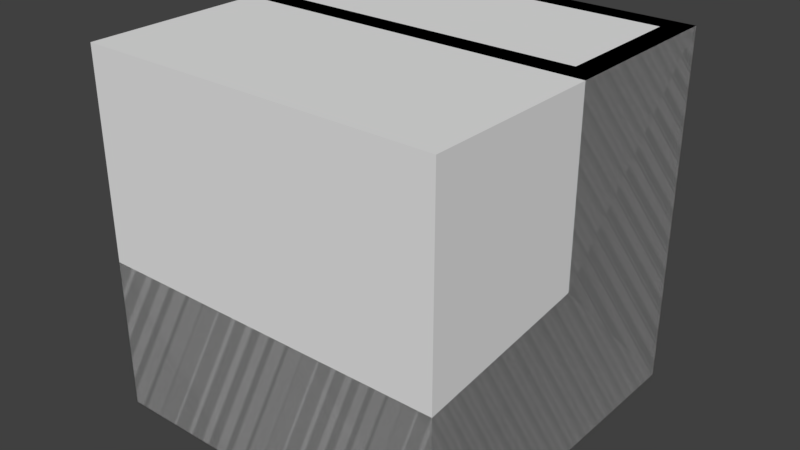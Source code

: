 # Source: OreRefinery.blend  (saved by Blender 2.79.0; exported with 4.5.12 LTS)
import bpy
from mathutils import Matrix  # noqa: F401  (used for matrix-valued properties, if any)

bpy.ops.wm.read_factory_settings(use_empty=True)
scene = bpy.context.scene
scene.name = 'Scene'

# ---- collections
col_collection_1 = bpy.data.collections.new('Collection 1'); scene.collection.children.link(col_collection_1)

# ---- materials (node trees are filled in below, after node groups)
mat_blank = bpy.data.materials.new('blank')
mat_blank.alpha_threshold = 0.0
mat_blank.use_transparent_shadow = False
mat_blank.diffuse_color = (0.3506, 0.3506, 0.3506, 1.0)
mat_blank.roughness = 0.5
mat_black = bpy.data.materials.new('black')
mat_black.alpha_threshold = 0.0
mat_black.use_transparent_shadow = False
mat_black.diffuse_color = (0.0, 0.0, 0.0, 1.0)
mat_black.roughness = 0.5
mat_red = bpy.data.materials.new('red')
mat_red.alpha_threshold = 0.0
mat_red.use_transparent_shadow = False
mat_red.diffuse_color = (1.0, 0.0, 0.0, 1.0)
mat_red.roughness = 0.5

# ---- material node trees

# ---- world
world_world = bpy.data.worlds.new('World'); scene.world = world_world
world_world.color = (0.05088, 0.05088, 0.05088)
world_world.use_sun_shadow = False
world_world.sun_shadow_jitter_overblur = 0.0
world_world.cycles.sampling_method = 'MANUAL'

# ---- meshes
me_bounds = bpy.data.meshes.new('bounds')
me_bounds.from_pydata([(-2.0, -2.0, -2.0), (-2.0, -2.0, 2.0), (-2.0, 2.0, -2.0), (-2.0, 2.0, 2.0), (2.0, -2.0, -2.0), (2.0, -2.0, 2.0), (2.0, 2.0, -2.0), (2.0, 2.0, 2.0)], [], [(0, 1, 3, 2), (2, 3, 7, 6), (6, 7, 5, 4), (4, 5, 1, 0), (2, 6, 4, 0), (7, 3, 1, 5)])
me_bounds.use_remesh_preserve_volume = False
me_bounds.use_remesh_preserve_attributes = False
me_bounds.use_mirror_vertex_groups = False
me_bounds.update()
me_cube = bpy.data.meshes.new('Cube')
me_cube.from_pydata([(-1.0, -1.0, -0.75), (-1.0, -1.0, 0.75), (-1.0, 1.0, 0.75), (-1.0, 1.0, -0.75), (1.0, 1.0, -0.75), (1.0, -1.0, -0.75), (1.0, -1.0, 0.75), (0.5, -1.0, 0.75), (0.5, -1.0, -0.25), (-0.5, -1.0, -0.25), (-0.5, -1.0, 0.75), (-0.5, 1.0, 0.75), (-0.5, 1.0, -0.25), (0.5, 1.0, -0.25), (0.5, 1.0, 0.75), (1.0, 1.0, 0.75), (-2.0, -2.0, -2.8), (-1.55, -1.55, 0.8), (-1.55, -0.45, 0.8), (-1.75, 0.25, -0.8391), (-1.75, 1.75, -1.089), (-2.0, 2.0, -2.8), (2.0, 2.0, -2.8), (2.0, -2.0, -2.8), (1.55, -1.55, 0.8), (1.55, -0.45, 0.8), (1.75, 1.75, -1.089), (1.75, 0.25, -0.8391), (-2.0, -2.0, 1.2), (-1.05, -0.2, 0.4969), (2.0, -2.0, 1.2), (1.05, -0.2, 0.4969), (-1.75, -1.75, 1.2), (-1.75, -0.25, 1.2), (1.75, -1.75, 1.2), (1.75, -0.25, 1.2), (2.0, 2.0, -1.089), (1.05, -0.2, -0.136), (-1.05, -0.2, -0.136), (-2.0, 2.0, -1.089), (1.75, 1.75, -1.639), (1.75, 0.25, -1.639), (-1.75, 0.25, -1.639), (-1.75, 1.75, -1.639), (1.7, -0.2, -0.396), (1.7, -0.2, 0.7569), (-1.7, -0.2, 0.7569), (-1.7, -0.2, -0.396), (0.75, -0.2, -0.3391), (0.75, -0.2, 0.7), (-0.75, -0.2, 0.7), (-0.75, -0.2, -0.3391), (2.0, 0.0, -0.8391), (2.0, 0.0, 1.2), (-2.0, 0.0, -0.8391), (-2.0, 0.0, 1.2), (0.75, 0.0, -0.3391), (0.75, 0.0, 0.7), (-0.75, 0.0, -0.3391), (-0.75, 0.0, 0.7)], [], [(5, 9, 0), (3, 13, 4), (16, 54, 21), (52, 30, 23), (33, 28, 32), (32, 30, 34), (34, 53, 35), (35, 55, 33), (26, 52, 36), (19, 52, 27), (26, 39, 20), (20, 54, 19), (59, 53, 57), (56, 54, 58), (45, 52, 44), (47, 55, 46), (44, 56, 37), (45, 57, 53), (46, 59, 29), (47, 58, 54), (0, 3, 4, 5), (10, 11, 2, 1), (5, 6, 8), (6, 7, 8), (10, 1, 9), (1, 0, 9), (5, 8, 9), (5, 4, 15, 6), (3, 2, 12), (2, 11, 12), (14, 15, 13), (15, 4, 13), (3, 12, 13), (6, 15, 14, 7), (9, 12, 11, 10), (8, 13, 12, 9), (13, 8, 7, 14), (16, 21, 22, 23), (16, 28, 54), (28, 55, 54), (54, 39, 21), (16, 23, 30, 28), (25, 18, 17, 24), (39, 36, 22, 21), (50, 59, 57, 49), (23, 22, 52), (22, 36, 52), (52, 53, 30), (40, 26, 20, 43), (51, 58, 59, 50), (33, 55, 28), (32, 28, 30), (34, 30, 53), (35, 53, 55), (34, 24, 17, 32), (33, 18, 25, 35), (32, 17, 18, 33), (58, 38, 29, 59), (26, 27, 52), (19, 54, 52), (26, 36, 39), (20, 39, 54), (42, 19, 27, 41), (42, 43, 20, 19), (46, 29, 38, 47), (41, 27, 26, 40), (35, 25, 24, 34), (59, 55, 53), (56, 52, 54), (44, 37, 31, 45), (41, 40, 43, 42), (51, 50, 49, 48), (48, 56, 58, 51), (49, 57, 56, 48), (45, 53, 52), (47, 54, 55), (57, 31, 37, 56), (44, 52, 56), (45, 31, 57), (46, 55, 59), (47, 38, 58), (3, 0, 1, 2)])
me_cube.polygons.foreach_set('material_index', [0, 0, 0, 0, 0, 0, 0, 0, 0, 0, 0, 0, 0, 0, 0, 0, 0, 0, 0, 0, 0, 0, 0, 0, 0, 0, 0, 0, 0, 0, 0, 0, 0, 0, 0, 0, 0, 0, 0, 0, 0, 0, 1, 0, 0, 0, 0, 0, 0, 0, 0, 0, 0, 0, 0, 0, 0, 0, 0, 0, 0, 0, 0, 0, 2, 0, 0, 0, 0, 2, 1, 1, 0, 0, 0, 0, 0, 0, 0, 0, 0, 0])
me_cube.materials.append(mat_blank)
me_cube.materials.append(mat_black)
me_cube.materials.append(mat_red)
me_cube.use_remesh_preserve_volume = False
me_cube.use_remesh_preserve_attributes = False
me_cube.use_mirror_vertex_groups = False
me_cube.update()

# ---- objects
ob_bounds = bpy.data.objects.new('bounds', me_bounds)
ob_cube = bpy.data.objects.new('Cube', me_cube)

# ---- transforms, parenting, visibility, modifiers, constraints
ob_bounds.location = (0.0, 0.0, 2.0)
ob_bounds.rotation_euler = (0.0, -0.0, -3.142)
ob_bounds.display_type = 'BOUNDS'
ob_bounds.lineart.crease_threshold = 0.0
ob_cube.location = (0.0, 0.0, 2.8)
ob_cube.rotation_euler = (0.0, -0.0, -3.142)
ob_cube.lineart.crease_threshold = 0.0

# ---- collection membership
col_collection_1.objects.link(ob_bounds)
col_collection_1.objects.link(ob_cube)

# ---- scene / render settings (as saved in the file)
scene.frame_start = 1; scene.frame_end = 250; scene.frame_set(1)
scene.render.engine = 'BLENDER_EEVEE_NEXT'
scene.render.resolution_percentage = 50
scene.render.dither_intensity = 0.0
scene.cycles.use_denoising = False
scene.cycles.samples = 128
scene.cycles.sampling_pattern = 'TABULATED_SOBOL'
scene.cycles.use_adaptive_sampling = False
scene.cycles.use_light_tree = False
scene.cycles.blur_glossy = 0.0
scene.cycles.sample_clamp_indirect = 0.0
scene.view_settings.view_transform = 'Standard'
bpy.context.view_layer.update()

# ---- added for rendering (the .blend has no active camera and no usable light): camera, sun
cam_auto = bpy.data.cameras.new('AutoCamera')
cam_auto.lens = 50.0
cam_auto.sensor_width = 36.0
cam_auto.clip_end = 1000.0
ob_auto_camera = bpy.data.objects.new('AutoCamera', cam_auto)
scene.collection.objects.link(ob_auto_camera)
ob_auto_camera.location = (6.41014, -7.69217, 7.12812)
ob_auto_camera.rotation_euler = (1.09748, -7.21219e-08, 0.694738)
scene.camera = ob_auto_camera
light_auto_sun = bpy.data.lights.new('AutoSun', 'SUN')
light_auto_sun.energy = 3.0
light_auto_sun.angle = 0.0523599
ob_auto_sun = bpy.data.objects.new('AutoSun', light_auto_sun)
scene.collection.objects.link(ob_auto_sun)
ob_auto_sun.rotation_euler = (0.872665, 0.174533, 0.523599)
bpy.context.view_layer.update()

